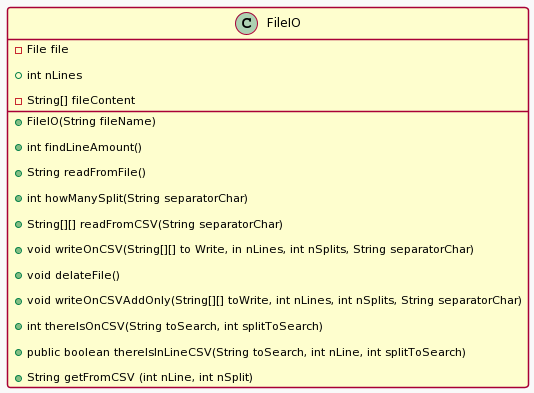

The diagram above was rendered by PlantUML. Its source (embedded in the PNG):
@startuml
!theme mars

class FileIO {

  -File file

  +int nLines

  -String[] fileContent

  +FileIO(String fileName)

  +int findLineAmount()

  +String readFromFile()

  +int howManySplit(String separatorChar)

  +String[][] readFromCSV(String separatorChar)

  +void writeOnCSV(String[][] to Write, in nLines, int nSplits, String separatorChar)

  +void delateFile()

  +void writeOnCSVAddOnly(String[][] toWrite, int nLines, int nSplits, String separatorChar)

  +int thereIsOnCSV(String toSearch, int splitToSearch)

  +public boolean thereIsInLineCSV(String toSearch, int nLine, int splitToSearch)

  +String getFromCSV (int nLine, int nSplit)

}
@enduml